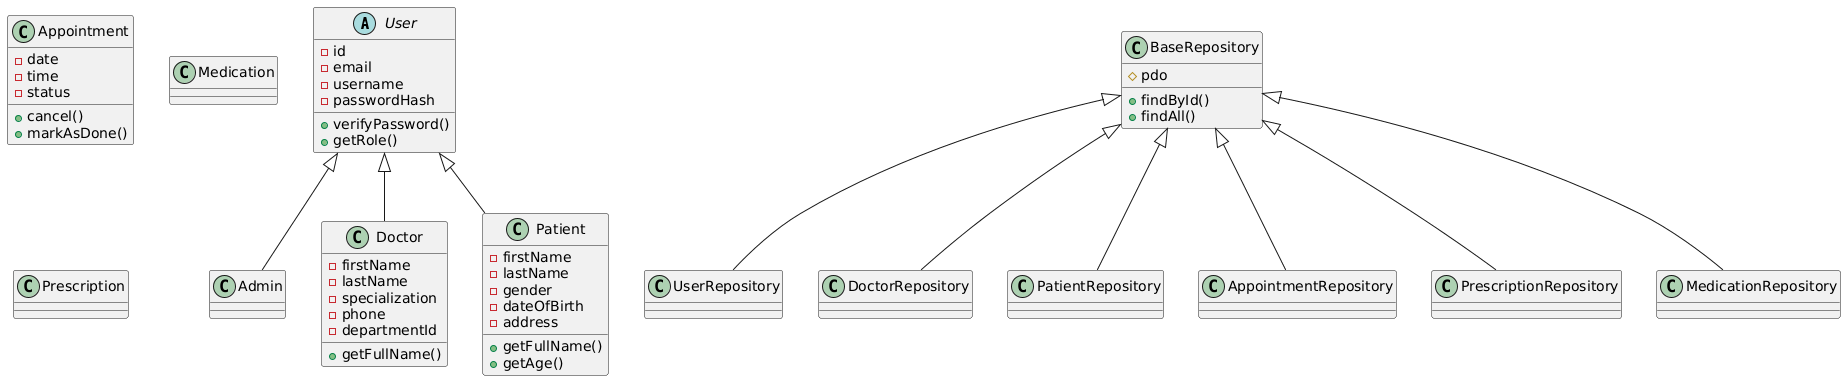

The diagram above was rendered by PlantUML. Its source (embedded in the PNG):
@startuml
abstract class User {
  -id
  -email
  -username
  -passwordHash
  +verifyPassword()
  +getRole()
}

class Admin
class Doctor {
  -firstName
  -lastName
  -specialization
  -phone
  -departmentId
  +getFullName()
}

class Patient {
  -firstName
  -lastName
  -gender
  -dateOfBirth
  -address
  +getFullName()
  +getAge()
}

User <|-- Admin
User <|-- Doctor
User <|-- Patient

class Appointment {
  -date
  -time
  -status
  +cancel()
  +markAsDone()
}

class Medication
class Prescription

class BaseRepository {
  #pdo
  +findById()
  +findAll()
}

BaseRepository <|-- UserRepository
BaseRepository <|-- DoctorRepository
BaseRepository <|-- PatientRepository
BaseRepository <|-- AppointmentRepository
BaseRepository <|-- PrescriptionRepository
BaseRepository <|-- MedicationRepository
@enduml